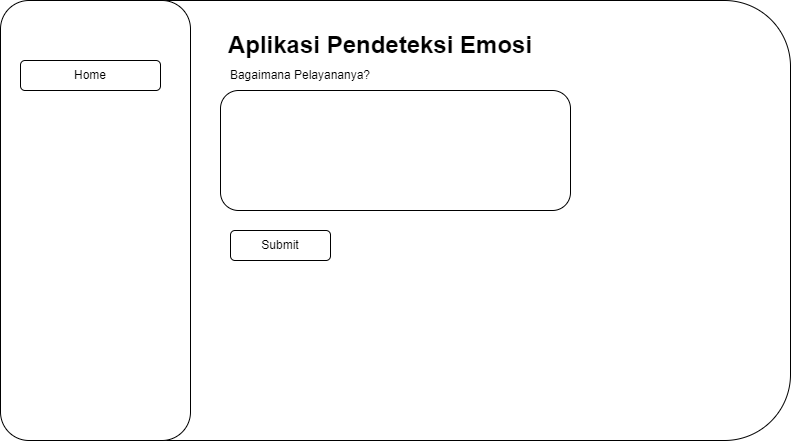

The diagram above was exported from draw.io. Its source (the exported page's mxGraphModel, read from the mxfile embedded in the PNG):
<mxGraphModel dx="2457" dy="1433" grid="1" gridSize="10" guides="1" tooltips="1" connect="1" arrows="1" fold="1" page="1" pageScale="1" pageWidth="827" pageHeight="1169" math="0" shadow="0">
  <root>
    <mxCell id="0" />
    <mxCell id="1" parent="0" />
    <mxCell id="2" value="" style="rounded=1;whiteSpace=wrap;html=1;" vertex="1" parent="1">
      <mxGeometry x="-820" y="690" width="790" height="440" as="geometry" />
    </mxCell>
    <mxCell id="3" value="" style="rounded=1;whiteSpace=wrap;html=1;" vertex="1" parent="1">
      <mxGeometry x="-820" y="690" width="190" height="440" as="geometry" />
    </mxCell>
    <mxCell id="4" value="" style="rounded=1;whiteSpace=wrap;html=1;" vertex="1" parent="1">
      <mxGeometry x="-600" y="780" width="350" height="120" as="geometry" />
    </mxCell>
    <mxCell id="5" value="Submit" style="rounded=1;whiteSpace=wrap;html=1;" vertex="1" parent="1">
      <mxGeometry x="-590" y="920" width="100" height="30" as="geometry" />
    </mxCell>
    <mxCell id="6" value="Home" style="rounded=1;whiteSpace=wrap;html=1;" vertex="1" parent="1">
      <mxGeometry x="-800" y="750" width="140" height="30" as="geometry" />
    </mxCell>
    <mxCell id="7" value="&lt;h1&gt;Aplikasi Pendeteksi Emosi&lt;/h1&gt;" style="text;html=1;strokeColor=none;fillColor=none;align=center;verticalAlign=middle;whiteSpace=wrap;rounded=0;" vertex="1" parent="1">
      <mxGeometry x="-600" y="720" width="320" height="30" as="geometry" />
    </mxCell>
    <mxCell id="8" value="Bagaimana Pelayananya?" style="text;html=1;strokeColor=none;fillColor=none;align=center;verticalAlign=middle;whiteSpace=wrap;rounded=0;" vertex="1" parent="1">
      <mxGeometry x="-600" y="750" width="160" height="30" as="geometry" />
    </mxCell>
  </root>
</mxGraphModel>